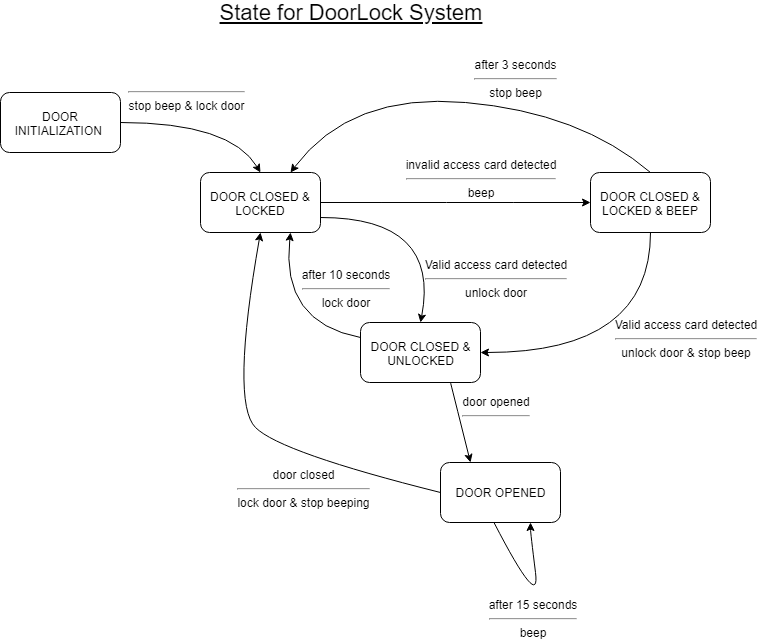

The diagram above was exported from draw.io. Its source (the exported page's mxGraphModel, read from the mxfile embedded in the PNG):
<mxGraphModel dx="1233" dy="700" grid="1" gridSize="10" guides="1" tooltips="1" connect="1" arrows="1" fold="1" page="1" pageScale="1" pageWidth="827" pageHeight="1169" math="0" shadow="0">
  <root>
    <mxCell id="0" />
    <mxCell id="1" parent="0" />
    <mxCell id="2eB_LrA2I7gXGixz1eqM-1" value="DOOR INITIALIZATION&amp;nbsp;" style="rounded=1;whiteSpace=wrap;html=1;" parent="1" vertex="1">
      <mxGeometry x="40" y="120" width="120" height="60" as="geometry" />
    </mxCell>
    <mxCell id="2eB_LrA2I7gXGixz1eqM-2" value="DOOR CLOSED &amp;amp; LOCKED" style="rounded=1;whiteSpace=wrap;html=1;" parent="1" vertex="1">
      <mxGeometry x="240" y="200" width="120" height="60" as="geometry" />
    </mxCell>
    <mxCell id="2eB_LrA2I7gXGixz1eqM-3" value="&lt;span style=&quot;white-space: normal&quot;&gt;DOOR CLOSED &amp;amp; LOCKED &amp;amp; BEEP&lt;/span&gt;" style="rounded=1;whiteSpace=wrap;html=1;" parent="1" vertex="1">
      <mxGeometry x="630" y="200" width="120" height="60" as="geometry" />
    </mxCell>
    <mxCell id="2eB_LrA2I7gXGixz1eqM-4" value="DOOR CLOSED &amp;amp;&lt;br&gt;UNLOCKED" style="rounded=1;whiteSpace=wrap;html=1;" parent="1" vertex="1">
      <mxGeometry x="400" y="350" width="120" height="60" as="geometry" />
    </mxCell>
    <mxCell id="2eB_LrA2I7gXGixz1eqM-5" value="DOOR OPENED" style="rounded=1;whiteSpace=wrap;html=1;" parent="1" vertex="1">
      <mxGeometry x="480" y="490" width="120" height="60" as="geometry" />
    </mxCell>
    <mxCell id="2eB_LrA2I7gXGixz1eqM-6" value="" style="curved=1;endArrow=classic;html=1;entryX=0.5;entryY=1;entryDx=0;entryDy=0;exitX=0;exitY=0.5;exitDx=0;exitDy=0;" parent="1" source="2eB_LrA2I7gXGixz1eqM-5" target="2eB_LrA2I7gXGixz1eqM-2" edge="1">
      <mxGeometry width="50" height="50" relative="1" as="geometry">
        <mxPoint x="270" y="480" as="sourcePoint" />
        <mxPoint x="320" y="430" as="targetPoint" />
        <Array as="points">
          <mxPoint x="320" y="480" />
          <mxPoint x="270" y="430" />
        </Array>
      </mxGeometry>
    </mxCell>
    <mxCell id="2eB_LrA2I7gXGixz1eqM-7" value="" style="curved=1;endArrow=classic;html=1;exitX=1;exitY=0.5;exitDx=0;exitDy=0;entryX=0.5;entryY=0;entryDx=0;entryDy=0;" parent="1" source="2eB_LrA2I7gXGixz1eqM-1" target="2eB_LrA2I7gXGixz1eqM-2" edge="1">
      <mxGeometry width="50" height="50" relative="1" as="geometry">
        <mxPoint x="230" y="150" as="sourcePoint" />
        <mxPoint x="280" y="100" as="targetPoint" />
        <Array as="points">
          <mxPoint x="270" y="150" />
        </Array>
      </mxGeometry>
    </mxCell>
    <mxCell id="2eB_LrA2I7gXGixz1eqM-8" value="" style="curved=1;endArrow=classic;html=1;exitX=1;exitY=0.75;exitDx=0;exitDy=0;entryX=0.5;entryY=0;entryDx=0;entryDy=0;" parent="1" source="2eB_LrA2I7gXGixz1eqM-2" target="2eB_LrA2I7gXGixz1eqM-4" edge="1">
      <mxGeometry width="50" height="50" relative="1" as="geometry">
        <mxPoint x="430" y="250" as="sourcePoint" />
        <mxPoint x="480" y="200" as="targetPoint" />
        <Array as="points">
          <mxPoint x="480" y="245" />
        </Array>
      </mxGeometry>
    </mxCell>
    <mxCell id="2eB_LrA2I7gXGixz1eqM-9" value="" style="curved=1;endArrow=classic;html=1;exitX=0;exitY=0.25;exitDx=0;exitDy=0;entryX=0.75;entryY=1;entryDx=0;entryDy=0;" parent="1" source="2eB_LrA2I7gXGixz1eqM-4" target="2eB_LrA2I7gXGixz1eqM-2" edge="1">
      <mxGeometry width="50" height="50" relative="1" as="geometry">
        <mxPoint x="350" y="340" as="sourcePoint" />
        <mxPoint x="400" y="290" as="targetPoint" />
        <Array as="points">
          <mxPoint x="320" y="350" />
        </Array>
      </mxGeometry>
    </mxCell>
    <mxCell id="2eB_LrA2I7gXGixz1eqM-12" value="" style="curved=1;endArrow=classic;html=1;exitX=0.5;exitY=1;exitDx=0;exitDy=0;entryX=1;entryY=0.5;entryDx=0;entryDy=0;" parent="1" source="2eB_LrA2I7gXGixz1eqM-3" target="2eB_LrA2I7gXGixz1eqM-4" edge="1">
      <mxGeometry width="50" height="50" relative="1" as="geometry">
        <mxPoint x="610" y="330" as="sourcePoint" />
        <mxPoint x="610" y="440" as="targetPoint" />
        <Array as="points">
          <mxPoint x="690" y="380" />
        </Array>
      </mxGeometry>
    </mxCell>
    <mxCell id="2eB_LrA2I7gXGixz1eqM-13" value="" style="curved=1;endArrow=classic;html=1;exitX=1;exitY=0.5;exitDx=0;exitDy=0;entryX=0;entryY=0.5;entryDx=0;entryDy=0;" parent="1" source="2eB_LrA2I7gXGixz1eqM-2" target="2eB_LrA2I7gXGixz1eqM-3" edge="1">
      <mxGeometry width="50" height="50" relative="1" as="geometry">
        <mxPoint x="410" y="155" as="sourcePoint" />
        <mxPoint x="540" y="240" as="targetPoint" />
        <Array as="points">
          <mxPoint x="480" y="230" />
        </Array>
      </mxGeometry>
    </mxCell>
    <mxCell id="2eB_LrA2I7gXGixz1eqM-14" value="" style="curved=1;endArrow=classic;html=1;entryX=0.75;entryY=0;entryDx=0;entryDy=0;exitX=0.5;exitY=0;exitDx=0;exitDy=0;" parent="1" source="2eB_LrA2I7gXGixz1eqM-3" target="2eB_LrA2I7gXGixz1eqM-2" edge="1">
      <mxGeometry width="50" height="50" relative="1" as="geometry">
        <mxPoint x="610" y="200" as="sourcePoint" />
        <mxPoint x="630" y="150" as="targetPoint" />
        <Array as="points">
          <mxPoint x="620" y="140" />
          <mxPoint x="390" y="120" />
        </Array>
      </mxGeometry>
    </mxCell>
    <mxCell id="2eB_LrA2I7gXGixz1eqM-15" value="" style="curved=1;endArrow=classic;html=1;entryX=0.25;entryY=0;entryDx=0;entryDy=0;exitX=0.75;exitY=1;exitDx=0;exitDy=0;" parent="1" source="2eB_LrA2I7gXGixz1eqM-4" target="2eB_LrA2I7gXGixz1eqM-5" edge="1">
      <mxGeometry width="50" height="50" relative="1" as="geometry">
        <mxPoint x="440" y="450" as="sourcePoint" />
        <mxPoint x="490" y="400" as="targetPoint" />
        <Array as="points">
          <mxPoint x="490" y="410" />
        </Array>
      </mxGeometry>
    </mxCell>
    <mxCell id="2eB_LrA2I7gXGixz1eqM-17" value="Valid access card detected&lt;hr&gt;unlock door" style="text;html=1;strokeColor=none;fillColor=none;align=center;verticalAlign=middle;whiteSpace=wrap;rounded=0;" parent="1" vertex="1">
      <mxGeometry x="450" y="280" width="170" height="50" as="geometry" />
    </mxCell>
    <mxCell id="2eB_LrA2I7gXGixz1eqM-18" value="after 10 seconds&lt;hr&gt;lock door" style="text;html=1;strokeColor=none;fillColor=none;align=center;verticalAlign=middle;whiteSpace=wrap;rounded=0;" parent="1" vertex="1">
      <mxGeometry x="320" y="290" width="130" height="50" as="geometry" />
    </mxCell>
    <mxCell id="2eB_LrA2I7gXGixz1eqM-19" value="after 15 seconds&lt;hr&gt;beep" style="text;html=1;strokeColor=none;fillColor=none;align=center;verticalAlign=middle;whiteSpace=wrap;rounded=0;" parent="1" vertex="1">
      <mxGeometry x="487" y="620" width="170" height="50" as="geometry" />
    </mxCell>
    <mxCell id="2eB_LrA2I7gXGixz1eqM-20" value="&lt;hr&gt;stop beep &amp;amp; lock door" style="text;html=1;strokeColor=none;fillColor=none;align=center;verticalAlign=middle;whiteSpace=wrap;rounded=0;" parent="1" vertex="1">
      <mxGeometry x="140" y="100" width="170" height="50" as="geometry" />
    </mxCell>
    <mxCell id="2eB_LrA2I7gXGixz1eqM-22" value="invalid access card detected&lt;hr&gt;beep" style="text;html=1;strokeColor=none;fillColor=none;align=center;verticalAlign=middle;whiteSpace=wrap;rounded=0;" parent="1" vertex="1">
      <mxGeometry x="435" y="180" width="170" height="50" as="geometry" />
    </mxCell>
    <mxCell id="2eB_LrA2I7gXGixz1eqM-23" value="after 3 seconds&lt;hr&gt;stop beep" style="text;html=1;strokeColor=none;fillColor=none;align=center;verticalAlign=middle;whiteSpace=wrap;rounded=0;" parent="1" vertex="1">
      <mxGeometry x="490" y="80" width="130" height="50" as="geometry" />
    </mxCell>
    <mxCell id="2eB_LrA2I7gXGixz1eqM-24" value="Valid access card detected&lt;hr&gt;unlock door &amp;amp; stop beep" style="text;html=1;strokeColor=none;fillColor=none;align=center;verticalAlign=middle;whiteSpace=wrap;rounded=0;" parent="1" vertex="1">
      <mxGeometry x="640" y="340" width="170" height="50" as="geometry" />
    </mxCell>
    <mxCell id="2eB_LrA2I7gXGixz1eqM-25" value="" style="curved=1;endArrow=classic;html=1;exitX=0.446;exitY=1.002;exitDx=0;exitDy=0;exitPerimeter=0;entryX=0.75;entryY=1;entryDx=0;entryDy=0;" parent="1" source="2eB_LrA2I7gXGixz1eqM-5" target="2eB_LrA2I7gXGixz1eqM-5" edge="1">
      <mxGeometry width="50" height="50" relative="1" as="geometry">
        <mxPoint x="530" y="640" as="sourcePoint" />
        <mxPoint x="580" y="590" as="targetPoint" />
        <Array as="points">
          <mxPoint x="580" y="640" />
          <mxPoint x="570" y="560" />
        </Array>
      </mxGeometry>
    </mxCell>
    <mxCell id="2eB_LrA2I7gXGixz1eqM-26" value="door opened&lt;hr&gt;" style="text;html=1;strokeColor=none;fillColor=none;align=center;verticalAlign=middle;whiteSpace=wrap;rounded=0;" parent="1" vertex="1">
      <mxGeometry x="450" y="410" width="170" height="50" as="geometry" />
    </mxCell>
    <mxCell id="2eB_LrA2I7gXGixz1eqM-27" value="door closed&lt;hr&gt;lock door &amp;amp; stop beeping" style="text;html=1;strokeColor=none;fillColor=none;align=center;verticalAlign=middle;whiteSpace=wrap;rounded=0;" parent="1" vertex="1">
      <mxGeometry x="273" y="490" width="140" height="50" as="geometry" />
    </mxCell>
    <mxCell id="o16qHcJ1N-jBuvPUWTLq-1" value="&lt;u&gt;&lt;font style=&quot;font-size: 22px&quot;&gt;State for DoorLock System&lt;/font&gt;&lt;/u&gt;" style="text;html=1;strokeColor=none;fillColor=none;align=center;verticalAlign=middle;whiteSpace=wrap;rounded=0;" parent="1" vertex="1">
      <mxGeometry x="240" y="30" width="300" height="20" as="geometry" />
    </mxCell>
  </root>
</mxGraphModel>